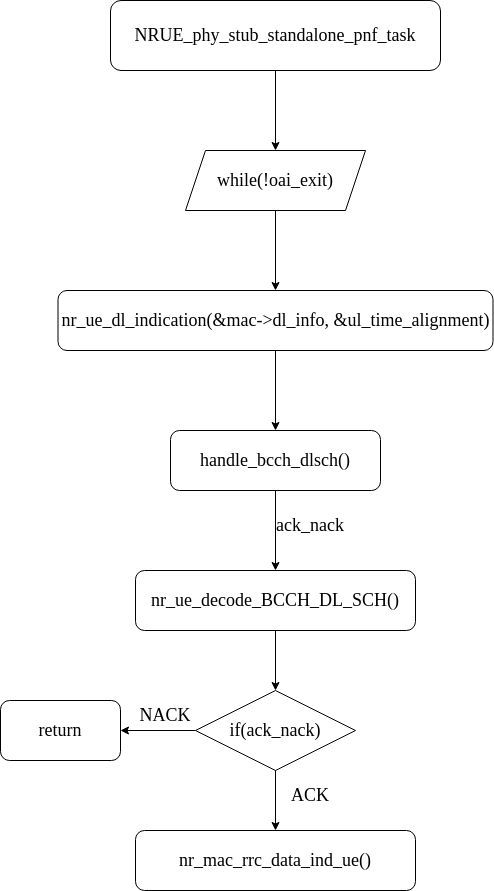

The diagram above was exported from draw.io. Its source (the exported page's mxGraphModel, read from the mxfile embedded in the PNG):
<mxGraphModel dx="1422" dy="773" grid="1" gridSize="10" guides="1" tooltips="1" connect="1" arrows="1" fold="1" page="1" pageScale="1" pageWidth="850" pageHeight="1100" math="0" shadow="0">
  <root>
    <mxCell id="0" />
    <mxCell id="1" parent="0" />
    <mxCell id="x0XC8AtYDiXmP56g1se7-3" style="edgeStyle=orthogonalEdgeStyle;rounded=0;orthogonalLoop=1;jettySize=auto;html=1;fontFamily=Times New Roman;fontSize=18;" edge="1" parent="1" source="x0XC8AtYDiXmP56g1se7-1" target="x0XC8AtYDiXmP56g1se7-2">
      <mxGeometry relative="1" as="geometry" />
    </mxCell>
    <mxCell id="x0XC8AtYDiXmP56g1se7-1" value="&lt;font style=&quot;font-size: 18px;&quot; face=&quot;Times New Roman&quot;&gt;NRUE_phy_stub_standalone_pnf_task&lt;/font&gt;" style="rounded=1;whiteSpace=wrap;html=1;" vertex="1" parent="1">
      <mxGeometry x="210" y="230" width="330" height="70" as="geometry" />
    </mxCell>
    <mxCell id="x0XC8AtYDiXmP56g1se7-5" style="edgeStyle=orthogonalEdgeStyle;rounded=0;orthogonalLoop=1;jettySize=auto;html=1;entryX=0.5;entryY=0;entryDx=0;entryDy=0;fontFamily=Times New Roman;fontSize=18;" edge="1" parent="1" source="x0XC8AtYDiXmP56g1se7-2" target="x0XC8AtYDiXmP56g1se7-4">
      <mxGeometry relative="1" as="geometry" />
    </mxCell>
    <mxCell id="x0XC8AtYDiXmP56g1se7-2" value="while(!oai_exit)" style="shape=parallelogram;perimeter=parallelogramPerimeter;whiteSpace=wrap;html=1;fixedSize=1;fontFamily=Times New Roman;fontSize=18;" vertex="1" parent="1">
      <mxGeometry x="285" y="380" width="180" height="60" as="geometry" />
    </mxCell>
    <mxCell id="x0XC8AtYDiXmP56g1se7-7" style="edgeStyle=orthogonalEdgeStyle;rounded=0;orthogonalLoop=1;jettySize=auto;html=1;entryX=0.5;entryY=0;entryDx=0;entryDy=0;fontFamily=Times New Roman;fontSize=18;" edge="1" parent="1" source="x0XC8AtYDiXmP56g1se7-4" target="x0XC8AtYDiXmP56g1se7-6">
      <mxGeometry relative="1" as="geometry" />
    </mxCell>
    <mxCell id="x0XC8AtYDiXmP56g1se7-4" value="nr_ue_dl_indication(&amp;amp;mac-&amp;gt;dl_info, &amp;amp;ul_time_alignment)" style="rounded=1;whiteSpace=wrap;html=1;fontFamily=Times New Roman;fontSize=18;" vertex="1" parent="1">
      <mxGeometry x="157.5" y="520" width="435" height="60" as="geometry" />
    </mxCell>
    <mxCell id="x0XC8AtYDiXmP56g1se7-9" style="edgeStyle=orthogonalEdgeStyle;rounded=0;orthogonalLoop=1;jettySize=auto;html=1;entryX=0.5;entryY=0;entryDx=0;entryDy=0;fontFamily=Times New Roman;fontSize=18;" edge="1" parent="1" source="x0XC8AtYDiXmP56g1se7-6" target="x0XC8AtYDiXmP56g1se7-8">
      <mxGeometry relative="1" as="geometry" />
    </mxCell>
    <mxCell id="x0XC8AtYDiXmP56g1se7-6" value="handle_bcch_dlsch()" style="rounded=1;whiteSpace=wrap;html=1;fontFamily=Times New Roman;fontSize=18;" vertex="1" parent="1">
      <mxGeometry x="270" y="660" width="210" height="60" as="geometry" />
    </mxCell>
    <mxCell id="x0XC8AtYDiXmP56g1se7-12" style="edgeStyle=orthogonalEdgeStyle;rounded=0;orthogonalLoop=1;jettySize=auto;html=1;entryX=0.5;entryY=0;entryDx=0;entryDy=0;fontFamily=Times New Roman;fontSize=18;" edge="1" parent="1" source="x0XC8AtYDiXmP56g1se7-8" target="x0XC8AtYDiXmP56g1se7-11">
      <mxGeometry relative="1" as="geometry" />
    </mxCell>
    <mxCell id="x0XC8AtYDiXmP56g1se7-8" value="nr_ue_decode_BCCH_DL_SCH()" style="rounded=1;whiteSpace=wrap;html=1;fontFamily=Times New Roman;fontSize=18;" vertex="1" parent="1">
      <mxGeometry x="235" y="800" width="280" height="60" as="geometry" />
    </mxCell>
    <mxCell id="x0XC8AtYDiXmP56g1se7-10" value="ack_nack" style="text;html=1;strokeColor=none;fillColor=none;align=center;verticalAlign=middle;whiteSpace=wrap;rounded=0;fontFamily=Times New Roman;fontSize=18;" vertex="1" parent="1">
      <mxGeometry x="380" y="740" width="60" height="30" as="geometry" />
    </mxCell>
    <mxCell id="x0XC8AtYDiXmP56g1se7-14" style="edgeStyle=orthogonalEdgeStyle;rounded=0;orthogonalLoop=1;jettySize=auto;html=1;fontFamily=Times New Roman;fontSize=18;" edge="1" parent="1" source="x0XC8AtYDiXmP56g1se7-11" target="x0XC8AtYDiXmP56g1se7-13">
      <mxGeometry relative="1" as="geometry" />
    </mxCell>
    <mxCell id="x0XC8AtYDiXmP56g1se7-19" style="edgeStyle=orthogonalEdgeStyle;rounded=0;orthogonalLoop=1;jettySize=auto;html=1;fontFamily=Times New Roman;fontSize=18;" edge="1" parent="1" source="x0XC8AtYDiXmP56g1se7-11" target="x0XC8AtYDiXmP56g1se7-16">
      <mxGeometry relative="1" as="geometry" />
    </mxCell>
    <mxCell id="x0XC8AtYDiXmP56g1se7-11" value="if(ack_nack)" style="rhombus;whiteSpace=wrap;html=1;fontFamily=Times New Roman;fontSize=18;" vertex="1" parent="1">
      <mxGeometry x="295" y="920" width="160" height="80" as="geometry" />
    </mxCell>
    <mxCell id="x0XC8AtYDiXmP56g1se7-13" value="nr_mac_rrc_data_ind_ue()" style="rounded=1;whiteSpace=wrap;html=1;fontFamily=Times New Roman;fontSize=18;" vertex="1" parent="1">
      <mxGeometry x="235" y="1060" width="280" height="60" as="geometry" />
    </mxCell>
    <mxCell id="x0XC8AtYDiXmP56g1se7-15" value="ACK" style="text;html=1;strokeColor=none;fillColor=none;align=center;verticalAlign=middle;whiteSpace=wrap;rounded=0;fontFamily=Times New Roman;fontSize=18;" vertex="1" parent="1">
      <mxGeometry x="380" y="1010" width="60" height="30" as="geometry" />
    </mxCell>
    <mxCell id="x0XC8AtYDiXmP56g1se7-16" value="return" style="rounded=1;whiteSpace=wrap;html=1;fontFamily=Times New Roman;fontSize=18;" vertex="1" parent="1">
      <mxGeometry x="100" y="930" width="120" height="60" as="geometry" />
    </mxCell>
    <mxCell id="x0XC8AtYDiXmP56g1se7-20" value="NACK" style="text;html=1;strokeColor=none;fillColor=none;align=center;verticalAlign=middle;whiteSpace=wrap;rounded=0;fontFamily=Times New Roman;fontSize=18;" vertex="1" parent="1">
      <mxGeometry x="235" y="930" width="60" height="30" as="geometry" />
    </mxCell>
  </root>
</mxGraphModel>